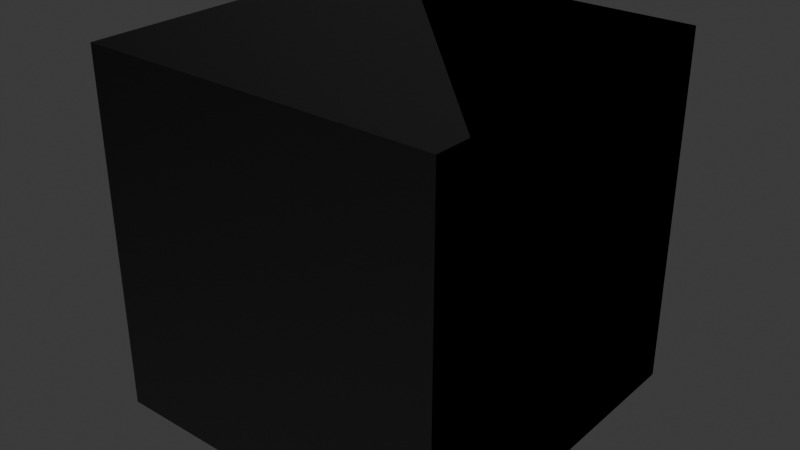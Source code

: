 # Source: materials.blend  (saved by Blender 4.5.88; exported with 4.5.12 LTS)
import bpy
from mathutils import Matrix  # noqa: F401  (used for matrix-valued properties, if any)

bpy.ops.wm.read_factory_settings(use_empty=True)
scene = bpy.context.scene
scene.name = 'Scene'

# ---- images (referenced by path relative to the original .blend; pixels are not part of the script)
import os
ASSET_DIR = os.environ.get("B2B_ASSET_DIR", "")  # directory of the original .blend (textures are referenced by path, not embedded)
HERE = os.path.dirname(os.path.abspath(__file__))  # packed textures are extracted next to this script under _unpacked/

def load_image(name, relpath, width, height, colorspace="sRGB"):
    """Load a texture the original file referenced (path relative to the .blend, or extracted next to this script)."""
    p = next((c for c in (os.path.join(HERE, relpath), os.path.join(ASSET_DIR, relpath)) if relpath and os.path.exists(c)), "")
    if p:
        img = bpy.data.images.load(p, check_existing=True)
        img.name = name
    else:  # same state as the original file: an image datablock whose file is absent (Cycles renders it pink)
        img = bpy.data.images.new(name, width, height)
        img.source = "FILE"
        img.filepath = "//" + (relpath or name)
    img.colorspace_settings.name = colorspace
    return img
img_flat_white_png = load_image('flat_white.png', 'flat_white.png', 1024, 1024, 'Non-Color')
img_flat_white_png_001 = load_image('flat_white.png.001', 'flat_white.png', 1024, 1024, 'sRGB')

# ---- materials (node trees are filled in below, after node groups)
mat_vegetationshader = bpy.data.materials.new('VegetationShader')
mat_vegetationshader.use_transparent_shadow = False
mat_vegetationshader.preview_render_type = 'FLAT'
mat_watershader = bpy.data.materials.new('WaterShader')
mat_watershader.use_transparent_shadow = False
mat_watershader.preview_render_type = 'FLAT'
mat_triplanarbasic = bpy.data.materials.new('TriplanarBasic')
mat_triplanarbasic.use_transparent_shadow = False
mat_triplanarbasic.preview_render_type = 'FLAT'

# ---- material node trees
mat_vegetationshader.use_nodes = True; mat_vegetationshader.node_tree.nodes.clear()
_N = mat_vegetationshader.node_tree.nodes; _L = mat_vegetationshader.node_tree.links
n0 = _N.new('ShaderNodeOutputMaterial'); n0.name = 'Material Output'; n0.location = (521, 195)
n1 = _N.new('ShaderNodeNormalMap'); n1.name = 'Normal Map'; n1.location = (-109, 84)
n1.hide = True
n2 = _N.new('ShaderNodeTexImage'); n2.name = 'Image Texture.001'; n2.location = (-382, -20)
n2.label = '_LeafNormalMap'
n2.hide = True
n2.image = img_flat_white_png
n3 = _N.new('ShaderNodeBsdfPrincipled'); n3.name = 'Principled BSDF'; n3.location = (173, 244)
n3.label = 'Principled BSDF'
n3.inputs[3].default_value = 1.45
n4 = _N.new('ShaderNodeTexImage'); n4.name = 'Image Texture'; n4.location = (-355, -186)
n4.label = '_EmissiveMask'
n4.hide = True
n4.image = img_flat_white_png_001
n5 = _N.new('ShaderNodeTexImage'); n5.name = 'Image Texture.002'; n5.location = (176, -326)
n5.label = '_GustNoiseMap'
n5.hide = True
n5.image = img_flat_white_png_001
n6 = _N.new('ShaderNodeTexImage'); n6.name = 'Image Texture.003'; n6.location = (-581, 331)
n6.label = '_LeafTex'
n6.hide = True
n6.image = img_flat_white_png
n7 = _N.new('ShaderNodeTexImage'); n7.name = 'Image Texture.004'; n7.location = (-382, -62)
n7.label = '_TrunkNormalMap'
n7.hide = True
n7.image = img_flat_white_png
n8 = _N.new('ShaderNodeTexImage'); n8.name = 'Image Texture.005'; n8.location = (-573, 266)
n8.label = '_TunkTex'
n8.hide = True
n8.image = img_flat_white_png
n9 = _N.new('ShaderNodeRGB'); n9.name = 'RGB'; n9.location = (-502, 404)
n9.label = '_BaseColour'
n9.hide = True
n9.outputs[0].default_value = (1.0, 1.0, 1.0, 1.0)
n10 = _N.new('ShaderNodeMix'); n10.name = 'Mix.001'; n10.location = (-81, 298)
n10.hide = True
n11 = _N.new('ShaderNodeRGB'); n11.name = 'RGB.001'; n11.location = (-258, -124)
n11.label = '_EmissiveColour'
n11.hide = True
n11.outputs[0].default_value = (1.0, 1.0, 1.0, 1.0)
n12 = _N.new('ShaderNodeVectorMath'); n12.name = 'Vector Math.001'; n12.location = (-80, -148)
n12.hide = True
n12.operation = 'MULTIPLY'
n13 = _N.new('ShaderNodeMix'); n13.name = 'Mix.002'; n13.location = (-117, -5)
n13.hide = True
n14 = _N.new('ShaderNodeRGB'); n14.name = 'RGB.002'; n14.location = (-480, 211)
n14.label = '_TrunkBaseColour'
n14.hide = True
n14.outputs[0].default_value = (1.0, 1.0, 1.0, 1.0)
n15 = _N.new('ShaderNodeVectorMath'); n15.name = 'Vector Math.002'; n15.location = (-314, 368)
n15.hide = True
n15.operation = 'MULTIPLY'
n16 = _N.new('ShaderNodeVectorMath'); n16.name = 'Vector Math.003'; n16.location = (-289, 270)
n16.hide = True
n16.operation = 'MULTIPLY'
n17 = _N.new('ShaderNodeValue'); n17.name = 'Value'; n17.location = (-627, 131)
n17.label = '_TrunkSmoothness'
n17.hide = True
n17.outputs[0].default_value = 0.0
n18 = _N.new('ShaderNodeValue'); n18.name = 'Value.001'; n18.location = (-631, 87)
n18.label = '_LeafSmoothness'
n18.hide = True
n18.outputs[0].default_value = 0.0
n19 = _N.new('ShaderNodeMix'); n19.name = 'Mix.003'; n19.location = (-432, 123)
n19.hide = True
n20 = _N.new('ShaderNodeMath'); n20.name = 'Math'; n20.location = (-269, 117)
n20.hide = True
n20.operation = 'SUBTRACT'
n20.inputs[0].default_value = 1.0
n21 = _N.new('ShaderNodeValue'); n21.name = 'Value.002'; n21.location = (-179, -443)
n21.label = '_GustFreq'
n21.hide = True
n21.outputs[0].default_value = 0.0
n22 = _N.new('ShaderNodeValue'); n22.name = 'Value.003'; n22.location = (-179, -372)
n22.label = '_GustLargeFreq'
n22.hide = True
n22.outputs[0].default_value = 0.0
n23 = _N.new('ShaderNodeValue'); n23.name = 'Time'; n23.location = (-170, -279)
n23.outputs[0].default_value = 27.0
n24 = _N.new('ShaderNodeMath'); n24.name = 'Math.001'; n24.location = (1, -326)
n24.hide = True
n24.operation = 'MULTIPLY'
n25 = _N.new('ShaderNodeMath'); n25.name = 'Math.002'; n25.location = (-5, -410)
n25.hide = True
n26 = _N.new('ShaderNodeMix'); n26.name = 'Mix.004'; n26.location = (-80, 211)
n26.hide = True
n27 = _N.new('ShaderNodeObjectInfo'); n27.name = 'Object Info'; n27.location = (-1097, -85)
n27.hide = True
n28 = _N.new('ShaderNodeSeparateColor'); n28.name = 'Separate Color'; n28.location = (-927, -67)
n28.hide = True
n29 = _N.new('ShaderNodeMath'); n29.name = 'Math.003'; n29.location = (-917, -138)
n29.hide = True
n29.operation = 'SUBTRACT'
n30 = _N.new('ShaderNodeMath'); n30.name = 'Math.004'; n30.location = (-920, -195)
n30.hide = True
n30.operation = 'CEIL'
n30.use_clamp = True
n31 = _N.new('ShaderNodeValue'); n31.name = 'Value.004'; n31.location = (-924, 400)
n31.label = '_LeafTexScaleX'
n31.hide = True
n31.outputs[0].default_value = 1.0
n32 = _N.new('ShaderNodeValue'); n32.name = 'Value.005'; n32.location = (-926, 355)
n32.label = '_LeafTexScaleY'
n32.hide = True
n32.outputs[0].default_value = 1.0
n33 = _N.new('ShaderNodeCombineXYZ'); n33.name = 'Combine XYZ'; n33.location = (-773, 377)
n33.hide = True
n34 = _N.new('ShaderNodeVectorMath'); n34.name = 'Vector Math.004'; n34.location = (-771, 335)
n34.hide = True
n34.operation = 'MULTIPLY'
n35 = _N.new('ShaderNodeValue'); n35.name = 'Value.006'; n35.location = (-931, 297)
n35.label = '_TunkTexScaleX'
n35.hide = True
n35.outputs[0].default_value = 1.0
n36 = _N.new('ShaderNodeValue'); n36.name = 'Value.007'; n36.location = (-933, 252)
n36.label = '_TunkTexScaleY'
n36.hide = True
n36.outputs[0].default_value = 1.0
n37 = _N.new('ShaderNodeCombineXYZ'); n37.name = 'Combine XYZ.001'; n37.location = (-780, 273)
n37.hide = True
n38 = _N.new('ShaderNodeVectorMath'); n38.name = 'Vector Math.005'; n38.location = (-778, 231)
n38.hide = True
n38.operation = 'MULTIPLY'
n39 = _N.new('ShaderNodeValue'); n39.name = 'Value.008'; n39.location = (-742, 37)
n39.label = '_LeafNormalMapScaleX'
n39.hide = True
n39.outputs[0].default_value = 1.0
n40 = _N.new('ShaderNodeValue'); n40.name = 'Value.009'; n40.location = (-744, -8)
n40.label = '_LeafNormalMapScaleY'
n40.hide = True
n40.outputs[0].default_value = 1.0
n41 = _N.new('ShaderNodeCombineXYZ'); n41.name = 'Combine XYZ.002'; n41.location = (-591, 14)
n41.hide = True
n42 = _N.new('ShaderNodeVectorMath'); n42.name = 'Vector Math.006'; n42.location = (-589, -28)
n42.hide = True
n42.operation = 'MULTIPLY'
n43 = _N.new('ShaderNodeTexCoord'); n43.name = 'Texture Coordinate'; n43.location = (-1080, 151)
n43.hide = True
n44 = _N.new('ShaderNodeValue'); n44.name = 'Value.010'; n44.location = (-725, -75)
n44.label = '_TrunkNormalMapScaleX'
n44.hide = True
n44.outputs[0].default_value = 1.0
n45 = _N.new('ShaderNodeValue'); n45.name = 'Value.011'; n45.location = (-727, -120)
n45.label = '_TrunkNormalMapScaleY'
n45.hide = True
n45.outputs[0].default_value = 1.0
n46 = _N.new('ShaderNodeCombineXYZ'); n46.name = 'Combine XYZ.003'; n46.location = (-574, -99)
n46.hide = True
n47 = _N.new('ShaderNodeVectorMath'); n47.name = 'Vector Math.007'; n47.location = (-572, -141)
n47.hide = True
n47.operation = 'MULTIPLY'
n48 = _N.new('ShaderNodeValue'); n48.name = 'Value.012'; n48.location = (-722, -206)
n48.label = '_EmissiveMaskScaleX'
n48.hide = True
n48.outputs[0].default_value = 1.0
n49 = _N.new('ShaderNodeValue'); n49.name = 'Value.013'; n49.location = (-724, -251)
n49.label = '_EmissiveMaskScaleY'
n49.hide = True
n49.outputs[0].default_value = 1.0
n50 = _N.new('ShaderNodeCombineXYZ'); n50.name = 'Combine XYZ.004'; n50.location = (-571, -230)
n50.hide = True
n51 = _N.new('ShaderNodeVectorMath'); n51.name = 'Vector Math.008'; n51.location = (-569, -271)
n51.hide = True
n51.operation = 'MULTIPLY'
_L.new(n3.outputs[0], n0.inputs[0])
_L.new(n1.outputs[0], n3.inputs[5])
_L.new(n4.outputs[0], n12.inputs[1])
_L.new(n11.outputs[0], n12.inputs[0])
_L.new(n12.outputs[0], n3.inputs[27])
_L.new(n13.outputs[0], n1.inputs[1])
_L.new(n8.outputs[0], n16.inputs[0])
_L.new(n14.outputs[0], n16.inputs[1])
_L.new(n6.outputs[0], n15.inputs[1])
_L.new(n9.outputs[0], n15.inputs[0])
_L.new(n10.outputs[0], n3.inputs[0])
_L.new(n19.outputs[0], n20.inputs[1])
_L.new(n20.outputs[0], n3.inputs[2])
_L.new(n22.outputs[0], n25.inputs[0])
_L.new(n21.outputs[0], n25.inputs[1])
_L.new(n25.outputs[0], n24.inputs[1])
_L.new(n23.outputs[0], n24.inputs[0])
_L.new(n24.outputs[0], n5.inputs[0])
_L.new(n5.outputs[0], n0.inputs[2])
_L.new(n6.outputs[1], n26.inputs[2])
_L.new(n8.outputs[1], n26.inputs[3])
_L.new(n26.outputs[0], n3.inputs[4])
_L.new(n27.outputs[1], n28.inputs[0])
_L.new(n28.outputs[2], n29.inputs[0])
_L.new(n29.outputs[0], n30.inputs[0])
_L.new(n30.outputs[0], n10.inputs[0])
_L.new(n30.outputs[0], n26.inputs[0])
_L.new(n30.outputs[0], n13.inputs[0])
_L.new(n30.outputs[0], n19.inputs[0])
_L.new(n15.outputs[0], n10.inputs[2])
_L.new(n16.outputs[0], n10.inputs[3])
_L.new(n18.outputs[0], n19.inputs[3])
_L.new(n17.outputs[0], n19.inputs[2])
_L.new(n7.outputs[0], n13.inputs[3])
_L.new(n2.outputs[0], n13.inputs[2])
_L.new(n32.outputs[0], n33.inputs[1])
_L.new(n31.outputs[0], n33.inputs[0])
_L.new(n33.outputs[0], n34.inputs[0])
_L.new(n34.outputs[0], n6.inputs[0])
_L.new(n36.outputs[0], n37.inputs[1])
_L.new(n35.outputs[0], n37.inputs[0])
_L.new(n37.outputs[0], n38.inputs[0])
_L.new(n38.outputs[0], n8.inputs[0])
_L.new(n40.outputs[0], n41.inputs[1])
_L.new(n39.outputs[0], n41.inputs[0])
_L.new(n41.outputs[0], n42.inputs[0])
_L.new(n43.outputs[2], n38.inputs[1])
_L.new(n43.outputs[2], n34.inputs[1])
_L.new(n43.outputs[2], n42.inputs[1])
_L.new(n42.outputs[0], n2.inputs[0])
_L.new(n45.outputs[0], n46.inputs[1])
_L.new(n44.outputs[0], n46.inputs[0])
_L.new(n46.outputs[0], n47.inputs[0])
_L.new(n47.outputs[0], n7.inputs[0])
_L.new(n43.outputs[2], n47.inputs[1])
_L.new(n49.outputs[0], n50.inputs[1])
_L.new(n48.outputs[0], n50.inputs[0])
_L.new(n50.outputs[0], n51.inputs[0])
_L.new(n43.outputs[2], n51.inputs[1])
_L.new(n51.outputs[0], n4.inputs[0])
n0.is_active_output = True
mat_watershader.use_nodes = True; mat_watershader.node_tree.nodes.clear()
_N = mat_watershader.node_tree.nodes; _L = mat_watershader.node_tree.links
n0 = _N.new('ShaderNodeOutputMaterial'); n0.name = 'Material Output'; n0.location = (408, 311)
n1 = _N.new('ShaderNodeBsdfPrincipled'); n1.name = 'Principled BSDF'; n1.location = (103, 244)
n1.label = 'Principled BSDF'
n1.inputs[3].default_value = 1.45
n2 = _N.new('ShaderNodeNormalMap'); n2.name = 'Normal Map'; n2.location = (-243, -69)
n2.hide = True
n3 = _N.new('ShaderNodeTexImage'); n3.name = 'Image Texture.001'; n3.location = (-513, -71)
n3.label = '_WaterNormal'
n3.hide = True
n3.image = img_flat_white_png
n4 = _N.new('ShaderNodeTexImage'); n4.name = 'Image Texture'; n4.location = (-507, 174)
n4.label = '_FoamMask'
n4.hide = True
n4.image = img_flat_white_png_001
n5 = _N.new('ShaderNodeTexImage'); n5.name = 'Image Texture.002'; n5.location = (-505, 105)
n5.label = '_WaveMask'
n5.hide = True
n5.image = img_flat_white_png_001
n6 = _N.new('ShaderNodeTexImage'); n6.name = 'Image Texture.003'; n6.location = (-1143, 111)
n6.label = '_DistortionMap'
n6.hide = True
n6.image = img_flat_white_png
n7 = _N.new('ShaderNodeTexImage'); n7.name = 'Image Texture.004'; n7.location = (-1129, 37)
n7.label = '_Refraction'
n7.hide = True
n7.image = img_flat_white_png
n8 = _N.new('ShaderNodeMix'); n8.name = 'Mix'; n8.location = (-232, 154)
n8.hide = True
n9 = _N.new('ShaderNodeTexCoord'); n9.name = 'Texture Coordinate'; n9.location = (-1062, -39)
n9.hide = True
n10 = _N.new('ShaderNodeMath'); n10.name = 'Math'; n10.location = (-874, 67)
n10.hide = True
n11 = _N.new('ShaderNodeMath'); n11.name = 'Math.001'; n11.location = (-689, -2)
n11.hide = True
n12 = _N.new('ShaderNodeMath'); n12.name = 'Math.002'; n12.location = (-83, 195)
n12.hide = True
n12.operation = 'MULTIPLY'
n13 = _N.new('ShaderNodeValue'); n13.name = 'Value'; n13.location = (-297, 237)
n13.label = '_Opacity'
n13.hide = True
n13.outputs[0].default_value = 1.0
n14 = _N.new('ShaderNodeValue'); n14.name = 'Value.001'; n14.location = (-306, 44)
n14.label = '_Glossiness'
n14.hide = True
n14.outputs[0].default_value = 0.0
n15 = _N.new('ShaderNodeValue'); n15.name = 'Value.002'; n15.location = (-290, -16)
n15.label = '_Metallic'
n15.hide = True
n15.outputs[0].default_value = 0.0
n16 = _N.new('ShaderNodeMath'); n16.name = 'Math.003'; n16.location = (-145, 57)
n16.hide = True
n16.operation = 'SUBTRACT'
n16.inputs[0].default_value = 1.0
n17 = _N.new('ShaderNodeVectorMath'); n17.name = 'Vector Math'; n17.location = (-882, -58)
n17.hide = True
n17.operation = 'MULTIPLY'
n18 = _N.new('ShaderNodeValue'); n18.name = 'Value.003'; n18.location = (-1066, -92)
n18.label = '_Tiling'
n18.hide = True
n18.outputs[0].default_value = 1.0
n19 = _N.new('ShaderNodeValue'); n19.name = 'Value.004'; n19.location = (-874, -150)
n19.label = '_waveTime'
n19.hide = True
n19.outputs[0].default_value = 27.0
n20 = _N.new('ShaderNodeMath'); n20.name = 'Math.004'; n20.location = (-706, -109)
n20.hide = True
_L.new(n1.outputs[0], n0.inputs[0])
_L.new(n3.outputs[0], n2.inputs[1])
_L.new(n4.outputs[0], n8.inputs[2])
_L.new(n5.outputs[0], n8.inputs[3])
_L.new(n6.outputs[0], n10.inputs[0])
_L.new(n7.outputs[0], n10.inputs[1])
_L.new(n10.outputs[0], n11.inputs[0])
_L.new(n11.outputs[0], n4.inputs[0])
_L.new(n11.outputs[0], n5.inputs[0])
_L.new(n11.outputs[0], n3.inputs[0])
_L.new(n2.outputs[0], n1.inputs[5])
_L.new(n8.outputs[0], n12.inputs[1])
_L.new(n13.outputs[0], n12.inputs[0])
_L.new(n12.outputs[0], n1.inputs[4])
_L.new(n14.outputs[0], n16.inputs[1])
_L.new(n16.outputs[0], n1.inputs[2])
_L.new(n15.outputs[0], n1.inputs[1])
_L.new(n9.outputs[2], n17.inputs[0])
_L.new(n18.outputs[0], n17.inputs[1])
_L.new(n19.outputs[0], n20.inputs[1])
_L.new(n17.outputs[0], n20.inputs[0])
_L.new(n20.outputs[0], n11.inputs[1])
n0.is_active_output = True
mat_triplanarbasic.use_nodes = True; mat_triplanarbasic.node_tree.nodes.clear()
_N = mat_triplanarbasic.node_tree.nodes; _L = mat_triplanarbasic.node_tree.links
n0 = _N.new('ShaderNodeOutputMaterial'); n0.name = 'Material Output'; n0.location = (408, 311)
n1 = _N.new('ShaderNodeNormalMap'); n1.name = 'Normal Map'; n1.location = (-216, -64)
n1.hide = True
n2 = _N.new('ShaderNodeTexImage'); n2.name = 'Image Texture.001'; n2.location = (-508, -169)
n2.label = '_TopNormal'
n2.hide = True
n2.image = img_flat_white_png
n3 = _N.new('ShaderNodeBsdfPrincipled'); n3.name = 'Principled BSDF'; n3.location = (103, 244)
n3.label = 'Principled BSDF'
n3.inputs[3].default_value = 1.45
n4 = _N.new('ShaderNodeTexImage'); n4.name = 'Image Texture'; n4.location = (-513, 275)
n4.label = '_Top'
n4.hide = True
n4.image = img_flat_white_png_001
n5 = _N.new('ShaderNodeRGB'); n5.name = 'RGB'; n5.location = (-417, 404)
n5.label = '_Color'
n5.hide = True
n5.outputs[0].default_value = (1.0, 1.0, 1.0, 1.0)
n6 = _N.new('ShaderNodeVectorMath'); n6.name = 'Vector Math'; n6.location = (-221, 366)
n6.hide = True
n6.operation = 'MULTIPLY'
n7 = _N.new('ShaderNodeValue'); n7.name = 'Value'; n7.location = (-616, 115)
n7.label = '_Glossiness'
n7.hide = True
n7.outputs[0].default_value = 0.0
n8 = _N.new('ShaderNodeValue'); n8.name = 'Value.001'; n8.location = (-612, 193)
n8.label = '_Metallic'
n8.hide = True
n8.outputs[0].default_value = 0.0
n9 = _N.new('ShaderNodeMath'); n9.name = 'Math'; n9.location = (-421, 122)
n9.hide = True
n9.operation = 'SUBTRACT'
n9.inputs[0].default_value = 1.0
n10 = _N.new('ShaderNodeTexImage'); n10.name = 'Image Texture.002'; n10.location = (-502, -107)
n10.label = '_SidesNormal'
n10.hide = True
n10.image = img_flat_white_png
n11 = _N.new('ShaderNodeMix'); n11.name = 'Mix'; n11.location = (-222, -130)
n11.hide = True
n11.data_type = 'VECTOR'
n12 = _N.new('ShaderNodeMix'); n12.name = 'Mix.001'; n12.location = (-227, 310)
n12.hide = True
n12.data_type = 'VECTOR'
n13 = _N.new('ShaderNodeTexImage'); n13.name = 'Image Texture.003'; n13.location = (-513, 315)
n13.label = '_Sides'
n13.hide = True
n13.image = img_flat_white_png_001
n14 = _N.new('ShaderNodeMix'); n14.name = 'Mix.002'; n14.location = (-224, 262)
n14.hide = True
n14.data_type = 'VECTOR'
n15 = _N.new('ShaderNodeTexCoord'); n15.name = 'Texture Coordinate'; n15.location = (-1273, 210)
n15.hide = True
n16 = _N.new('ShaderNodeVectorMath'); n16.name = 'Vector Math.001'; n16.location = (-1093, 190)
n16.hide = True
n16.operation = 'MULTIPLY'
n17 = _N.new('ShaderNodeValue'); n17.name = 'Value.003'; n17.location = (-1278, 157)
n17.label = '_Tiling'
n17.hide = True
n17.outputs[0].default_value = 1.0
n18 = _N.new('ShaderNodeValue'); n18.name = 'Value.002'; n18.location = (-919, 427)
n18.label = '_SidesScaleX'
n18.hide = True
n18.outputs[0].default_value = 1.0
n19 = _N.new('ShaderNodeValue'); n19.name = 'Value.004'; n19.location = (-921, 382)
n19.label = '_SidesScaleY'
n19.hide = True
n19.outputs[0].default_value = 1.0
n20 = _N.new('ShaderNodeCombineXYZ'); n20.name = 'Combine XYZ'; n20.location = (-768, 404)
n20.hide = True
n21 = _N.new('ShaderNodeVectorMath'); n21.name = 'Vector Math.002'; n21.location = (-766, 362)
n21.hide = True
n21.operation = 'MULTIPLY'
n22 = _N.new('ShaderNodeValue'); n22.name = 'Value.005'; n22.location = (-915, 311)
n22.label = '_TopScaleX'
n22.hide = True
n22.outputs[0].default_value = 1.0
n23 = _N.new('ShaderNodeValue'); n23.name = 'Value.006'; n23.location = (-917, 266)
n23.label = '_TopScaleY'
n23.hide = True
n23.outputs[0].default_value = 1.0
n24 = _N.new('ShaderNodeCombineXYZ'); n24.name = 'Combine XYZ.001'; n24.location = (-764, 288)
n24.hide = True
n25 = _N.new('ShaderNodeVectorMath'); n25.name = 'Vector Math.003'; n25.location = (-762, 246)
n25.hide = True
n25.operation = 'MULTIPLY'
n26 = _N.new('ShaderNodeValue'); n26.name = 'Value.007'; n26.location = (-849, -19)
n26.label = '_SidesNormalScaleX'
n26.hide = True
n26.outputs[0].default_value = 1.0
n27 = _N.new('ShaderNodeValue'); n27.name = 'Value.008'; n27.location = (-851, -65)
n27.label = '_SidesNormalScaleY'
n27.hide = True
n27.outputs[0].default_value = 1.0
n28 = _N.new('ShaderNodeCombineXYZ'); n28.name = 'Combine XYZ.002'; n28.location = (-698, -43)
n28.hide = True
n29 = _N.new('ShaderNodeVectorMath'); n29.name = 'Vector Math.004'; n29.location = (-696, -85)
n29.hide = True
n29.operation = 'MULTIPLY'
n30 = _N.new('ShaderNodeValue'); n30.name = 'Value.009'; n30.location = (-846, -135)
n30.label = '_TopNormalScaleX'
n30.hide = True
n30.outputs[0].default_value = 1.0
n31 = _N.new('ShaderNodeValue'); n31.name = 'Value.010'; n31.location = (-847, -181)
n31.label = '_TopNormalScaleY'
n31.hide = True
n31.outputs[0].default_value = 1.0
n32 = _N.new('ShaderNodeCombineXYZ'); n32.name = 'Combine XYZ.003'; n32.location = (-694, -159)
n32.hide = True
n33 = _N.new('ShaderNodeVectorMath'); n33.name = 'Vector Math.005'; n33.location = (-692, -201)
n33.hide = True
n33.operation = 'MULTIPLY'
_L.new(n3.outputs[0], n0.inputs[0])
_L.new(n1.outputs[0], n3.inputs[5])
_L.new(n5.outputs[0], n6.inputs[0])
_L.new(n7.outputs[0], n9.inputs[1])
_L.new(n6.outputs[0], n3.inputs[0])
_L.new(n8.outputs[0], n3.inputs[1])
_L.new(n9.outputs[0], n3.inputs[2])
_L.new(n11.outputs[1], n1.inputs[1])
_L.new(n12.outputs[1], n6.inputs[1])
_L.new(n2.outputs[0], n11.inputs[5])
_L.new(n10.outputs[0], n11.inputs[4])
_L.new(n4.outputs[0], n12.inputs[5])
_L.new(n13.outputs[0], n12.inputs[4])
_L.new(n13.outputs[1], n14.inputs[4])
_L.new(n4.outputs[1], n14.inputs[5])
_L.new(n14.outputs[1], n3.inputs[4])
_L.new(n15.outputs[2], n16.inputs[0])
_L.new(n17.outputs[0], n16.inputs[1])
_L.new(n19.outputs[0], n20.inputs[1])
_L.new(n18.outputs[0], n20.inputs[0])
_L.new(n20.outputs[0], n21.inputs[0])
_L.new(n21.outputs[0], n13.inputs[0])
_L.new(n16.outputs[0], n21.inputs[1])
_L.new(n23.outputs[0], n24.inputs[1])
_L.new(n22.outputs[0], n24.inputs[0])
_L.new(n24.outputs[0], n25.inputs[0])
_L.new(n16.outputs[0], n25.inputs[1])
_L.new(n25.outputs[0], n4.inputs[0])
_L.new(n27.outputs[0], n28.inputs[1])
_L.new(n26.outputs[0], n28.inputs[0])
_L.new(n28.outputs[0], n29.inputs[0])
_L.new(n31.outputs[0], n32.inputs[1])
_L.new(n30.outputs[0], n32.inputs[0])
_L.new(n32.outputs[0], n33.inputs[0])
_L.new(n16.outputs[0], n29.inputs[1])
_L.new(n16.outputs[0], n33.inputs[1])
_L.new(n29.outputs[0], n10.inputs[0])
_L.new(n33.outputs[0], n2.inputs[0])
n0.is_active_output = True

# ---- world
world_world = bpy.data.worlds.new('World'); scene.world = world_world
world_world.use_nodes = True; world_world.node_tree.nodes.clear()
_N = world_world.node_tree.nodes; _L = world_world.node_tree.links
n0 = _N.new('ShaderNodeOutputWorld'); n0.name = 'World Output'; n0.location = (300, 300)
n1 = _N.new('ShaderNodeBackground'); n1.name = 'Background'; n1.location = (10, 300)
n1.inputs[0].default_value = (0.05088, 0.05088, 0.05088, 1.0)
_L.new(n1.outputs[0], n0.inputs[0])
n0.is_active_output = True
world_world.color = (0.05088, 0.05088, 0.05088)
world_world.use_sun_shadow = False
world_world.sun_shadow_jitter_overblur = 0.0

# ---- meshes
me_cube = bpy.data.meshes.new('Cube')
me_cube.from_pydata([(-1.0, -1.0, -1.0), (-1.0, -1.0, 1.0), (-1.0, 1.0, -1.0), (-1.0, 1.0, 1.0), (1.0, -1.0, -1.0), (1.0, -1.0, 1.0), (1.0, 1.0, -1.0), (1.0, 1.0, 1.0)], [], [(0, 1, 3, 2), (2, 3, 7, 6), (6, 7, 5, 4), (4, 5, 1, 0), (2, 6, 4, 0), (7, 3, 1, 5)])
_uv = me_cube.uv_layers.new(name='UVMap')
_uv.uv.foreach_set('vector', [0.375, 0.0, 0.625, 0.0, 0.625, 0.25, 0.375, 0.25, 0.375, 0.25, 0.625, 0.25, 0.625, 0.5, 0.375, 0.5, 0.375, 0.5, 0.625, 0.5, 0.625, 0.75, 0.375, 0.75, 0.375, 0.75, 0.625, 0.75, 0.625, 1.0, 0.375, 1.0, 0.125, 0.5, 0.375, 0.5, 0.375, 0.75, 0.125, 0.75, 0.625, 0.5, 0.875, 0.5, 0.875, 0.75, 0.625, 0.75])
me_cube.materials.append(mat_vegetationshader)
me_cube.materials.append(mat_watershader)
me_cube.materials.append(mat_vegetationshader)
me_cube.materials.append(mat_triplanarbasic)
me_cube.materials.append(mat_triplanarbasic)
me_cube.update()

# ---- objects
ob_cube = bpy.data.objects.new('Cube', me_cube)

# ---- transforms, parenting, visibility, modifiers, constraints
ob_cube.location = (0.0, 0.0, 0.0)

# ---- collection membership
scene.collection.objects.link(ob_cube)

# ---- scene / render settings (as saved in the file)
scene.frame_start = 1; scene.frame_end = 250; scene.frame_set(27)
scene.render.engine = 'BLENDER_EEVEE_NEXT'
scene.cycles.sampling_pattern = 'TABULATED_SOBOL'
bpy.context.view_layer.update()

# ---- added for rendering (the .blend has no active camera and no usable light): camera, sun
cam_auto = bpy.data.cameras.new('AutoCamera')
cam_auto.lens = 50.0
cam_auto.sensor_width = 36.0
cam_auto.clip_end = 1000.0
ob_auto_camera = bpy.data.objects.new('AutoCamera', cam_auto)
scene.collection.objects.link(ob_auto_camera)
ob_auto_camera.location = (3.20507, -3.84609, 2.56406)
ob_auto_camera.rotation_euler = (1.09748, -7.21219e-08, 0.694738)
scene.camera = ob_auto_camera
light_auto_sun = bpy.data.lights.new('AutoSun', 'SUN')
light_auto_sun.energy = 3.0
light_auto_sun.angle = 0.0523599
ob_auto_sun = bpy.data.objects.new('AutoSun', light_auto_sun)
scene.collection.objects.link(ob_auto_sun)
ob_auto_sun.rotation_euler = (0.872665, 0.174533, 0.523599)
bpy.context.view_layer.update()
